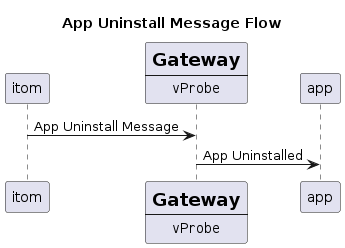

The diagram above was rendered by PlantUML. Its source (embedded in the PNG):
@startuml app_uninstall_flow

title App Uninstall Message Flow

participant itom
participant Gateway [
    =Gateway
    ----
    ""vProbe""
]
participant app

itom -> Gateway: App Uninstall Message
Gateway -> app: App Uninstalled

@enduml